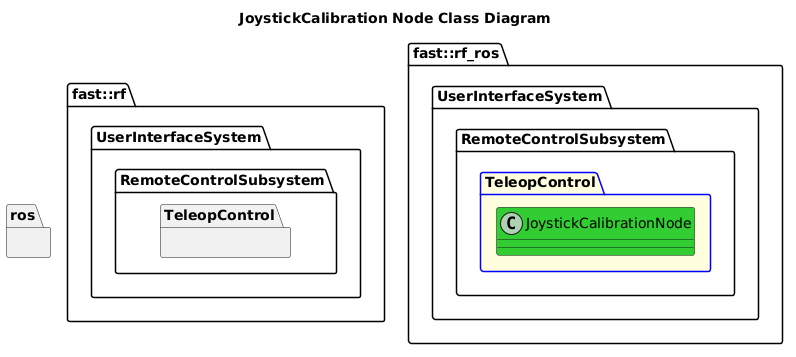

The diagram above was rendered by PlantUML. Its source (embedded in the PNG):
@startuml
title JoystickCalibration Node Class Diagram

namespace ros {
}
namespace fast::rf {
    namespace UserInterfaceSystem {
        namespace RemoteControlSubsystem {
            namespace TeleopControl {

            }
        }
    }
}
namespace fast::rf_ros {
   namespace UserInterfaceSystem {
        namespace RemoteControlSubsystem {
            package TeleopControl #LightYellow;line:blue {
                class JoystickCalibrationNode #LimeGreen {
                }
            }
        }
    }
}
@enduml